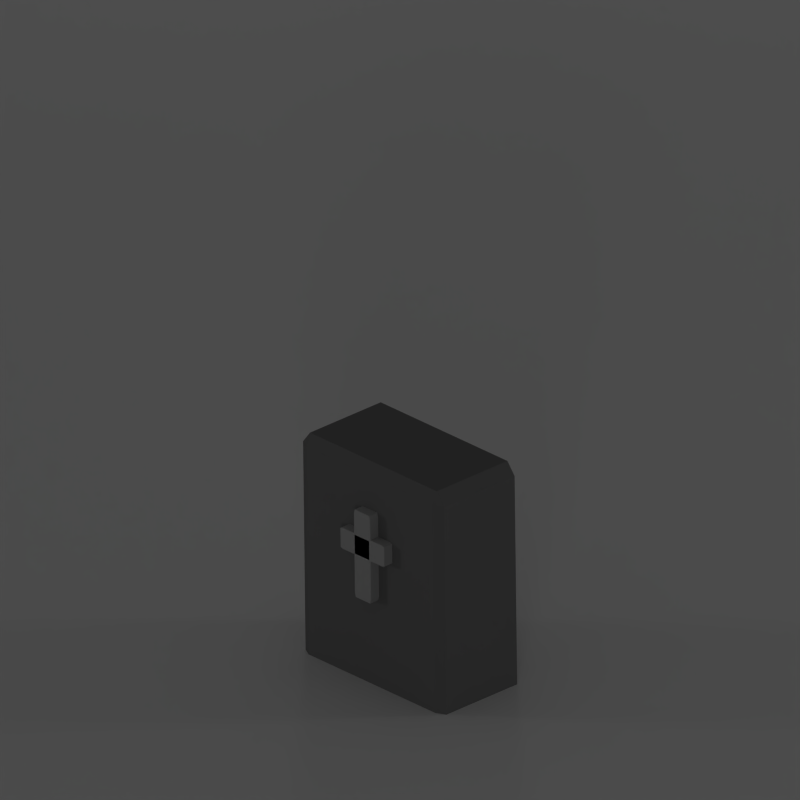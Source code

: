 # Source: grave.blend  (saved by Blender 2.76.0; exported with 4.5.12 LTS)
import bpy
from mathutils import Matrix  # noqa: F401  (used for matrix-valued properties, if any)

bpy.ops.wm.read_factory_settings(use_empty=True)
scene = bpy.context.scene
scene.name = 'Scene'

# ---- collections
col_collection_1 = bpy.data.collections.new('Collection 1'); scene.collection.children.link(col_collection_1)

# ---- materials (node trees are filled in below, after node groups)
mat_material_001 = bpy.data.materials.new('Material.001')
mat_material_001.alpha_threshold = 0.0
mat_material_001.use_transparent_shadow = False
mat_material_001.diffuse_color = (0.1902, 0.1902, 0.1902, 1.0)
mat_material_001.roughness = 0.5
mat_material = bpy.data.materials.new('Material')
mat_material.alpha_threshold = 0.0
mat_material.use_transparent_shadow = False
mat_material.roughness = 0.5
mat_material.specular_intensity = 0.0
mat_material.line_color = (0.0, 0.0, 0.0, 1.0)
mat_material_002 = bpy.data.materials.new('Material.002')
mat_material_002.alpha_threshold = 0.0
mat_material_002.use_transparent_shadow = False
mat_material_002.diffuse_color = (0.4292, 0.4292, 0.4292, 1.0)
mat_material_002.roughness = 0.5

# ---- material node trees

# ---- world
world_world = bpy.data.worlds.new('World'); scene.world = world_world
world_world.color = (0.05088, 0.05088, 0.05088)
world_world.use_sun_shadow = False
world_world.sun_shadow_jitter_overblur = 0.0
world_world.cycles.sampling_method = 'MANUAL'
world_world.cycles.sample_map_resolution = 256

# ---- cameras
cam_camera = bpy.data.cameras.new('Camera')
cam_camera.type = 'ORTHO'
cam_camera.clip_end = 100.0
cam_camera.lens = 35.0
cam_camera.sensor_width = 32.0
cam_camera.sensor_height = 18.0
cam_camera.ortho_scale = 3.25
cam_camera.shift_y = -0.12
cam_camera.dof.focus_distance = 0.0
cam_camera.dof.aperture_fstop = 128.0

# ---- lights
light_point_004 = bpy.data.lights.new('Point.004', 'POINT')
light_point_004.transmission_factor = 0.0
light_point_004.energy = 250.0
light_point_004.shadow_buffer_clip_start = 0.5
light_point_004.shadow_soft_size = 1.0
light_point_004.shadow_maximum_resolution = 0.006
light_point_004.use_absolute_resolution = True
light_point_004.cycles.use_multiple_importance_sampling = False
light_point_003 = bpy.data.lights.new('Point.003', 'POINT')
light_point_003.transmission_factor = 0.0
light_point_003.energy = 250.0
light_point_003.shadow_buffer_clip_start = 0.5
light_point_003.shadow_soft_size = 1.0
light_point_003.shadow_maximum_resolution = 0.006
light_point_003.use_absolute_resolution = True
light_point_003.cycles.use_multiple_importance_sampling = False
light_point_001 = bpy.data.lights.new('Point.001', 'POINT')
light_point_001.transmission_factor = 0.0
light_point_001.energy = 250.0
light_point_001.shadow_buffer_clip_start = 0.5
light_point_001.shadow_soft_size = 1.0
light_point_001.shadow_maximum_resolution = 0.006
light_point_001.use_absolute_resolution = True
light_point_001.cycles.use_multiple_importance_sampling = False
light_point_002 = bpy.data.lights.new('Point.002', 'SPOT')
light_point_002.transmission_factor = 0.0
light_point_002.energy = 250.0
light_point_002.shadow_buffer_clip_start = 0.5
light_point_002.shadow_soft_size = 8.0
light_point_002.shadow_maximum_resolution = 0.006
light_point_002.use_absolute_resolution = True
light_point_002.cycles.use_multiple_importance_sampling = False
light_point = bpy.data.lights.new('Point', 'POINT')
light_point.transmission_factor = 0.0
light_point.energy = 250.0
light_point.shadow_buffer_clip_start = 0.5
light_point.shadow_soft_size = 1.0
light_point.shadow_maximum_resolution = 0.006
light_point.use_absolute_resolution = True
light_point.cycles.use_multiple_importance_sampling = False

# ---- meshes
me_cube = bpy.data.meshes.new('Cube')
me_cube.from_pydata([(-1.0, -1.0, -1.0), (-1.0, -1.0, 1.0), (-1.0, 1.0, -1.0), (-1.0, 1.0, 1.0), (1.0, -1.0, -1.0), (1.0, -1.0, 1.0), (1.0, 1.0, -1.0), (1.0, 1.0, 1.0)], [], [(1, 3, 2, 0), (3, 7, 6, 2), (7, 5, 4, 6), (5, 1, 0, 4), (0, 2, 6, 4), (5, 7, 3, 1)])
me_cube.materials.append(mat_material_001)
me_cube.use_remesh_preserve_volume = False
me_cube.use_remesh_preserve_attributes = False
me_cube.use_mirror_vertex_groups = False
me_cube.update()
me_plane = bpy.data.meshes.new('Plane')
me_plane.from_pydata([(1.0, 1.0, 0.0), (1.0, -1.0, 0.0), (-1.0, -1.0, 0.0), (-1.0, 1.0, 0.0)], [], [(0, 3, 2, 1)])
me_plane.materials.append(mat_material)
me_plane.use_remesh_preserve_volume = False
me_plane.use_remesh_preserve_attributes = False
me_plane.use_mirror_vertex_groups = False
me_plane.update()
me_cube_001 = bpy.data.meshes.new('Cube.001')
me_cube_001.from_pydata([(-1.0, -1.0, -1.0), (-1.0, -1.0, 1.0), (-1.0, 1.0, -1.0), (-1.0, 1.0, 1.0), (1.0, -1.0, -1.0), (1.0, -1.0, 1.0), (1.0, 1.0, -1.0), (1.0, 1.0, 1.0)], [], [(1, 3, 2, 0), (3, 7, 6, 2), (7, 5, 4, 6), (5, 1, 0, 4), (0, 2, 6, 4), (5, 7, 3, 1)])
me_cube_001.materials.append(mat_material_002)
me_cube_001.use_remesh_preserve_volume = False
me_cube_001.use_remesh_preserve_attributes = False
me_cube_001.use_mirror_vertex_groups = False
me_cube_001.update()
me_cube_002 = bpy.data.meshes.new('Cube.002')
me_cube_002.from_pydata([(-1.0, -1.0, -1.0), (-1.0, -1.0, 1.0), (-1.0, 1.0, -1.0), (-1.0, 1.0, 1.0), (1.0, -1.0, -1.0), (1.0, -1.0, 1.0), (1.0, 1.0, -1.0), (1.0, 1.0, 1.0)], [], [(1, 3, 2, 0), (3, 7, 6, 2), (7, 5, 4, 6), (5, 1, 0, 4), (0, 2, 6, 4), (5, 7, 3, 1)])
me_cube_002.materials.append(mat_material_002)
me_cube_002.use_remesh_preserve_volume = False
me_cube_002.use_remesh_preserve_attributes = False
me_cube_002.use_mirror_vertex_groups = False
me_cube_002.update()

# ---- objects
ob_cube = bpy.data.objects.new('Cube', me_cube)
ob_lights = bpy.data.objects.new('Lights', None)
ob_front_001 = bpy.data.objects.new('Front.001', light_point_004)
ob_back_001 = bpy.data.objects.new('Back.001', light_point_003)
ob_back = bpy.data.objects.new('Back', light_point_001)
ob_up = bpy.data.objects.new('Up', light_point_002)
ob_front = bpy.data.objects.new('Front', light_point)
ob_plane = bpy.data.objects.new('Plane', me_plane)
ob_camera = bpy.data.objects.new('Camera', cam_camera)
ob_cube_001 = bpy.data.objects.new('Cube.001', me_cube_001)
ob_cube_002 = bpy.data.objects.new('Cube.002', me_cube_002)

# ---- transforms, parenting, visibility, modifiers, constraints
ob_cube.location = (0.8445, -0.2803, -0.3713)
ob_cube.scale = (0.4172, 0.2194, 0.5379)
ob_cube.lineart.crease_threshold = 0.0
_m = ob_cube.modifiers.new('Bevel', 'BEVEL')
_m.limit_method = 'NONE'
_m.spread = 0.0
ob_lights.location = (0.0339, -0.7374, -0.6247)
ob_lights.empty_image_offset = (0.0, 0.0)
ob_lights.lineart.crease_threshold = 0.0
ob_front_001.parent = ob_lights
ob_front_001.matrix_parent_inverse = Matrix(((1.0, 0.0, 0.0, -0.0339), (0.0, 1.0, 0.0, 0.7374), (0.0, 0.0, 1.0, 0.6247), (0.0, 0.0, 0.0, 1.0)))
ob_front_001.location = (-10.0, 10.0, 2.0)
ob_front_001.rotation_euler = (0.0, 0.0, 1.61)
ob_front_001.lineart.crease_threshold = 0.0
ob_back_001.parent = ob_lights
ob_back_001.matrix_parent_inverse = Matrix(((1.0, 0.0, 0.0, -0.0339), (0.0, 1.0, 0.0, 0.7374), (0.0, 0.0, 1.0, 0.6247), (0.0, 0.0, 0.0, 1.0)))
ob_back_001.location = (10.0, -10.0, 2.0)
ob_back_001.rotation_euler = (0.0, 0.0, 1.61)
ob_back_001.lineart.crease_threshold = 0.0
ob_back.parent = ob_lights
ob_back.matrix_parent_inverse = Matrix(((1.0, 0.0, 0.0, -0.0339), (0.0, 1.0, 0.0, 0.7374), (0.0, 0.0, 1.0, 0.6247), (0.0, 0.0, 0.0, 1.0)))
ob_back.location = (-10.0, -10.0, 2.0)
ob_back.lineart.crease_threshold = 0.0
ob_up.parent = ob_lights
ob_up.matrix_parent_inverse = Matrix(((1.0, 0.0, 0.0, -0.0339), (0.0, 1.0, 0.0, 0.7374), (0.0, 0.0, 1.0, 0.6247), (0.0, 0.0, 0.0, 1.0)))
ob_up.location = (1.0, 1.0, 15.0)
ob_up.lineart.crease_threshold = 0.0
ob_front.parent = ob_lights
ob_front.matrix_parent_inverse = Matrix(((1.0, 0.0, 0.0, -0.0339), (0.0, 1.0, 0.0, 0.7374), (0.0, 0.0, 1.0, 0.6247), (0.0, 0.0, 0.0, 1.0)))
ob_front.location = (10.0, 10.0, 2.0)
ob_front.lineart.crease_threshold = 0.0
ob_plane.location = (0.9, 0.4746, -0.8322)
ob_plane.scale = (10.75, 10.75, 10.75)
ob_plane.lineart.crease_threshold = 0.0
ob_camera.location = (7.481, -6.508, 5.344)
ob_camera.rotation_euler = (1.109, 0.01082, 0.8149)
ob_camera.lock_rotations_4d = False
ob_camera.empty_display_type = 'ARROWS'
ob_camera.color = (0.0, 0.0, 0.0, 0.0)
ob_camera.display_type = 'WIRE'
ob_camera.lineart.crease_threshold = 0.0
ob_cube_001.location = (0.8445, -0.5218, -0.2393)
ob_cube_001.scale = (0.04774, 0.02511, 0.1984)
ob_cube_001.lineart.crease_threshold = 0.0
_m = ob_cube_001.modifiers.new('Bevel', 'BEVEL')
_m.limit_method = 'NONE'
_m.spread = 0.0
ob_cube_002.location = (0.8445, -0.5218, -0.197)
ob_cube_002.rotation_euler = (0.0, 1.563, 0.0)
ob_cube_002.scale = (0.04774, 0.02511, 0.1293)
ob_cube_002.lineart.crease_threshold = 0.0
_m = ob_cube_002.modifiers.new('Bevel', 'BEVEL')
_m.limit_method = 'NONE'
_m.spread = 0.0

# ---- collection membership
col_collection_1.objects.link(ob_cube)
col_collection_1.objects.link(ob_lights)
col_collection_1.objects.link(ob_front_001)
col_collection_1.objects.link(ob_back_001)
col_collection_1.objects.link(ob_back)
col_collection_1.objects.link(ob_up)
col_collection_1.objects.link(ob_front)
col_collection_1.objects.link(ob_plane)
col_collection_1.objects.link(ob_camera)
col_collection_1.objects.link(ob_cube_001)
col_collection_1.objects.link(ob_cube_002)

# ---- scene / render settings (as saved in the file)
scene.camera = ob_camera
scene.frame_start = 1; scene.frame_end = 250; scene.frame_set(0)
scene.render.engine = 'BLENDER_EEVEE_NEXT'
scene.render.image_settings.compression = 90
scene.render.resolution_x = 64
scene.render.resolution_y = 64
scene.render.dither_intensity = 0.0
scene.render.bake_margin = 2
scene.render.bake_bias = 0.0
scene.cycles.use_denoising = False
scene.cycles.samples = 10
scene.cycles.sampling_pattern = 'TABULATED_SOBOL'
scene.cycles.light_sampling_threshold = 0.0
scene.cycles.use_adaptive_sampling = False
scene.cycles.use_light_tree = False
scene.cycles.blur_glossy = 0.0
scene.cycles.volume_bounces = 1
scene.cycles.pixel_filter_type = 'GAUSSIAN'
scene.cycles.sample_clamp_indirect = 0.0
scene.view_settings.view_transform = 'Standard'
bpy.context.view_layer.update()
